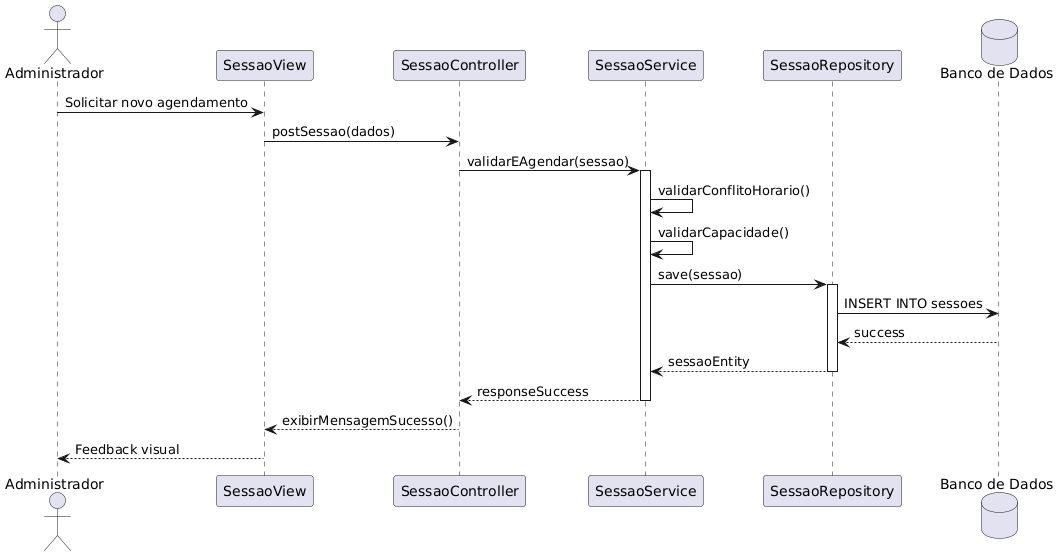

The diagram above was rendered by PlantUML. Its source (embedded in the PNG):
@startuml
actor Administrador
participant "SessaoView" as View
participant "SessaoController" as Ctrl
participant "SessaoService" as Serv
participant "SessaoRepository" as Repo
database "Banco de Dados" as DB

Administrador -> View : Solicitar novo agendamento
View -> Ctrl : postSessao(dados)
Ctrl -> Serv : validarEAgendar(sessao)

activate Serv
Serv -> Serv : validarConflitoHorario()
Serv -> Serv : validarCapacidade()

Serv -> Repo : save(sessao)
activate Repo
Repo -> DB : INSERT INTO sessoes
DB --> Repo : success
Repo --> Serv : sessaoEntity
deactivate Repo

Serv --> Ctrl : responseSuccess
deactivate Serv

Ctrl --> View : exibirMensagemSucesso()
View --> Administrador : Feedback visual
@enduml